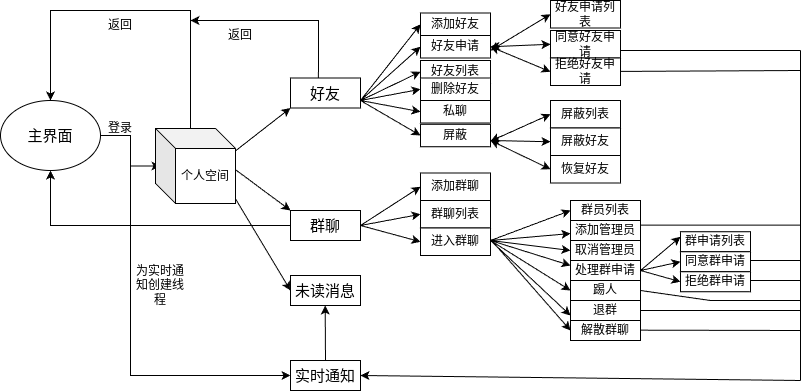

The diagram above was exported from draw.io. Its source (the exported page's mxGraphModel, read from the mxfile embedded in the PNG):
<mxGraphModel dx="1147" dy="629" grid="1" gridSize="10" guides="1" tooltips="1" connect="1" arrows="1" fold="1" page="1" pageScale="1" pageWidth="827" pageHeight="1169" math="0" shadow="0">
  <root>
    <mxCell id="0" />
    <mxCell id="1" parent="0" />
    <mxCell id="C1Oi4jYmFyLz28LgErfy-5" style="edgeStyle=orthogonalEdgeStyle;rounded=0;orthogonalLoop=1;jettySize=auto;html=1;entryX=0;entryY=0.5;entryDx=0;entryDy=0;" edge="1" parent="1" source="C1Oi4jYmFyLz28LgErfy-1" target="C1Oi4jYmFyLz28LgErfy-2">
      <mxGeometry relative="1" as="geometry" />
    </mxCell>
    <mxCell id="C1Oi4jYmFyLz28LgErfy-1" value="主界面" style="ellipse;whiteSpace=wrap;html=1;fontSize=15;" vertex="1" parent="1">
      <mxGeometry x="40" y="100" width="100" height="70" as="geometry" />
    </mxCell>
    <mxCell id="C1Oi4jYmFyLz28LgErfy-2" value="个人空间" style="rounded=0;whiteSpace=wrap;html=1;fontSize=15;" vertex="1" parent="1">
      <mxGeometry x="200" y="143" width="70" height="45" as="geometry" />
    </mxCell>
    <mxCell id="C1Oi4jYmFyLz28LgErfy-46" style="edgeStyle=orthogonalEdgeStyle;rounded=0;orthogonalLoop=1;jettySize=auto;html=1;entryX=0.5;entryY=1;entryDx=0;entryDy=0;" edge="1" parent="1" source="C1Oi4jYmFyLz28LgErfy-4" target="C1Oi4jYmFyLz28LgErfy-1">
      <mxGeometry relative="1" as="geometry">
        <mxPoint x="90" y="180" as="targetPoint" />
      </mxGeometry>
    </mxCell>
    <mxCell id="C1Oi4jYmFyLz28LgErfy-4" value="群聊" style="rounded=0;whiteSpace=wrap;html=1;fontSize=15;" vertex="1" parent="1">
      <mxGeometry x="330" y="210" width="70" height="30" as="geometry" />
    </mxCell>
    <mxCell id="C1Oi4jYmFyLz28LgErfy-6" value="登录" style="text;html=1;align=center;verticalAlign=middle;whiteSpace=wrap;rounded=0;" vertex="1" parent="1">
      <mxGeometry x="130" y="113" width="60" height="30" as="geometry" />
    </mxCell>
    <mxCell id="C1Oi4jYmFyLz28LgErfy-8" value="" style="endArrow=classic;html=1;rounded=0;entryX=0.5;entryY=0;entryDx=0;entryDy=0;" edge="1" parent="1" target="C1Oi4jYmFyLz28LgErfy-1">
      <mxGeometry width="50" height="50" relative="1" as="geometry">
        <mxPoint x="230" y="140" as="sourcePoint" />
        <mxPoint x="90" y="10" as="targetPoint" />
        <Array as="points">
          <mxPoint x="230" y="10" />
          <mxPoint x="90" y="10" />
        </Array>
      </mxGeometry>
    </mxCell>
    <mxCell id="C1Oi4jYmFyLz28LgErfy-9" value="返回" style="text;html=1;align=center;verticalAlign=middle;whiteSpace=wrap;rounded=0;" vertex="1" parent="1">
      <mxGeometry x="130" y="10" width="60" height="30" as="geometry" />
    </mxCell>
    <mxCell id="C1Oi4jYmFyLz28LgErfy-11" value="实时通知" style="rounded=0;whiteSpace=wrap;html=1;fontSize=15;" vertex="1" parent="1">
      <mxGeometry x="330" y="360" width="70" height="30" as="geometry" />
    </mxCell>
    <mxCell id="C1Oi4jYmFyLz28LgErfy-13" value="为实时通知创建线程" style="text;html=1;align=center;verticalAlign=middle;whiteSpace=wrap;rounded=0;" vertex="1" parent="1">
      <mxGeometry x="170" y="270" width="60" height="30" as="geometry" />
    </mxCell>
    <mxCell id="C1Oi4jYmFyLz28LgErfy-14" value="" style="endArrow=classic;html=1;rounded=0;entryX=0;entryY=1;entryDx=0;entryDy=0;exitX=1;exitY=0.25;exitDx=0;exitDy=0;" edge="1" parent="1" source="C1Oi4jYmFyLz28LgErfy-2" target="C1Oi4jYmFyLz28LgErfy-3">
      <mxGeometry width="50" height="50" relative="1" as="geometry">
        <mxPoint x="270" y="140" as="sourcePoint" />
        <mxPoint x="310" y="70" as="targetPoint" />
      </mxGeometry>
    </mxCell>
    <mxCell id="C1Oi4jYmFyLz28LgErfy-15" value="" style="endArrow=classic;html=1;rounded=0;entryX=0;entryY=0;entryDx=0;entryDy=0;exitX=1;exitY=0.5;exitDx=0;exitDy=0;" edge="1" parent="1" source="C1Oi4jYmFyLz28LgErfy-2" target="C1Oi4jYmFyLz28LgErfy-4">
      <mxGeometry width="50" height="50" relative="1" as="geometry">
        <mxPoint x="260" y="160" as="sourcePoint" />
        <mxPoint x="310" y="110" as="targetPoint" />
      </mxGeometry>
    </mxCell>
    <mxCell id="C1Oi4jYmFyLz28LgErfy-17" value="" style="endArrow=classic;html=1;rounded=0;exitX=0.399;exitY=0.011;exitDx=0;exitDy=0;exitPerimeter=0;" edge="1" parent="1" source="C1Oi4jYmFyLz28LgErfy-3">
      <mxGeometry width="50" height="50" relative="1" as="geometry">
        <mxPoint x="350" y="70" as="sourcePoint" />
        <mxPoint x="230" y="20" as="targetPoint" />
        <Array as="points">
          <mxPoint x="358" y="20" />
        </Array>
      </mxGeometry>
    </mxCell>
    <mxCell id="C1Oi4jYmFyLz28LgErfy-18" value="返回" style="text;html=1;align=center;verticalAlign=middle;whiteSpace=wrap;rounded=0;" vertex="1" parent="1">
      <mxGeometry x="250" y="20" width="60" height="30" as="geometry" />
    </mxCell>
    <mxCell id="C1Oi4jYmFyLz28LgErfy-19" value="添加好友" style="rounded=0;whiteSpace=wrap;html=1;" vertex="1" parent="1">
      <mxGeometry x="460" y="12.5" width="70" height="22.5" as="geometry" />
    </mxCell>
    <mxCell id="C1Oi4jYmFyLz28LgErfy-20" value="好友申请" style="rounded=0;whiteSpace=wrap;html=1;" vertex="1" parent="1">
      <mxGeometry x="460" y="35" width="70" height="22.5" as="geometry" />
    </mxCell>
    <mxCell id="C1Oi4jYmFyLz28LgErfy-23" value="好友申请列表" style="rounded=0;whiteSpace=wrap;html=1;" vertex="1" parent="1">
      <mxGeometry x="590" width="70" height="27.5" as="geometry" />
    </mxCell>
    <mxCell id="C1Oi4jYmFyLz28LgErfy-24" value="同意好友申请" style="rounded=0;whiteSpace=wrap;html=1;" vertex="1" parent="1">
      <mxGeometry x="590" y="30" width="70" height="27.5" as="geometry" />
    </mxCell>
    <mxCell id="C1Oi4jYmFyLz28LgErfy-25" value="拒绝好友申请" style="rounded=0;whiteSpace=wrap;html=1;" vertex="1" parent="1">
      <mxGeometry x="590" y="57.5" width="70" height="27.5" as="geometry" />
    </mxCell>
    <mxCell id="C1Oi4jYmFyLz28LgErfy-26" value="好友列表" style="rounded=0;whiteSpace=wrap;html=1;" vertex="1" parent="1">
      <mxGeometry x="460" y="60" width="70" height="22.5" as="geometry" />
    </mxCell>
    <mxCell id="C1Oi4jYmFyLz28LgErfy-28" value="" style="endArrow=classic;startArrow=classic;html=1;rounded=0;entryX=0;entryY=0.5;entryDx=0;entryDy=0;" edge="1" parent="1" target="C1Oi4jYmFyLz28LgErfy-23">
      <mxGeometry width="50" height="50" relative="1" as="geometry">
        <mxPoint x="530" y="50" as="sourcePoint" />
        <mxPoint x="580" y="40" as="targetPoint" />
      </mxGeometry>
    </mxCell>
    <mxCell id="C1Oi4jYmFyLz28LgErfy-30" value="" style="endArrow=classic;startArrow=classic;html=1;rounded=0;entryX=0;entryY=0.5;entryDx=0;entryDy=0;exitX=1;exitY=0.5;exitDx=0;exitDy=0;" edge="1" parent="1" source="C1Oi4jYmFyLz28LgErfy-20" target="C1Oi4jYmFyLz28LgErfy-24">
      <mxGeometry width="50" height="50" relative="1" as="geometry">
        <mxPoint x="530" y="110" as="sourcePoint" />
        <mxPoint x="580" y="60" as="targetPoint" />
      </mxGeometry>
    </mxCell>
    <mxCell id="C1Oi4jYmFyLz28LgErfy-31" value="" style="endArrow=classic;startArrow=classic;html=1;rounded=0;entryX=0;entryY=0.5;entryDx=0;entryDy=0;exitX=1;exitY=0.5;exitDx=0;exitDy=0;" edge="1" parent="1" source="C1Oi4jYmFyLz28LgErfy-20" target="C1Oi4jYmFyLz28LgErfy-25">
      <mxGeometry width="50" height="50" relative="1" as="geometry">
        <mxPoint x="540" y="80" as="sourcePoint" />
        <mxPoint x="580" y="60" as="targetPoint" />
      </mxGeometry>
    </mxCell>
    <mxCell id="C1Oi4jYmFyLz28LgErfy-32" value="删除好友" style="rounded=0;whiteSpace=wrap;html=1;" vertex="1" parent="1">
      <mxGeometry x="460" y="77.5" width="70" height="22.5" as="geometry" />
    </mxCell>
    <mxCell id="C1Oi4jYmFyLz28LgErfy-35" value="屏蔽" style="rounded=0;whiteSpace=wrap;html=1;" vertex="1" parent="1">
      <mxGeometry x="460" y="123.75" width="70" height="22.5" as="geometry" />
    </mxCell>
    <mxCell id="C1Oi4jYmFyLz28LgErfy-37" value="" style="endArrow=classic;html=1;rounded=0;entryX=0;entryY=0.5;entryDx=0;entryDy=0;exitX=1;exitY=0.5;exitDx=0;exitDy=0;" edge="1" parent="1" source="C1Oi4jYmFyLz28LgErfy-3" target="C1Oi4jYmFyLz28LgErfy-19">
      <mxGeometry width="50" height="50" relative="1" as="geometry">
        <mxPoint x="390" y="71.25" as="sourcePoint" />
        <mxPoint x="440" y="21.25" as="targetPoint" />
        <Array as="points">
          <mxPoint x="400" y="100" />
        </Array>
      </mxGeometry>
    </mxCell>
    <mxCell id="C1Oi4jYmFyLz28LgErfy-38" value="" style="endArrow=classic;html=1;rounded=0;entryX=0;entryY=0.5;entryDx=0;entryDy=0;" edge="1" parent="1" target="C1Oi4jYmFyLz28LgErfy-20">
      <mxGeometry width="50" height="50" relative="1" as="geometry">
        <mxPoint x="400" y="100" as="sourcePoint" />
        <mxPoint x="440" y="60" as="targetPoint" />
      </mxGeometry>
    </mxCell>
    <mxCell id="C1Oi4jYmFyLz28LgErfy-41" value="" style="endArrow=classic;html=1;rounded=0;entryX=0;entryY=0.5;entryDx=0;entryDy=0;" edge="1" parent="1" target="C1Oi4jYmFyLz28LgErfy-3">
      <mxGeometry width="50" height="50" relative="1" as="geometry">
        <mxPoint x="380" y="80" as="sourcePoint" />
        <mxPoint x="460" y="71" as="targetPoint" />
      </mxGeometry>
    </mxCell>
    <mxCell id="C1Oi4jYmFyLz28LgErfy-3" value="好友" style="rounded=0;whiteSpace=wrap;html=1;fontSize=15;" vertex="1" parent="1">
      <mxGeometry x="330" y="77.5" width="70" height="30" as="geometry" />
    </mxCell>
    <mxCell id="C1Oi4jYmFyLz28LgErfy-42" value="" style="endArrow=classic;html=1;rounded=0;entryX=0;entryY=0.5;entryDx=0;entryDy=0;" edge="1" parent="1" target="C1Oi4jYmFyLz28LgErfy-32">
      <mxGeometry width="50" height="50" relative="1" as="geometry">
        <mxPoint x="400" y="100" as="sourcePoint" />
        <mxPoint x="450" y="70" as="targetPoint" />
      </mxGeometry>
    </mxCell>
    <mxCell id="C1Oi4jYmFyLz28LgErfy-45" value="" style="endArrow=classic;html=1;rounded=0;entryX=0;entryY=0.5;entryDx=0;entryDy=0;" edge="1" parent="1" target="C1Oi4jYmFyLz28LgErfy-26">
      <mxGeometry width="50" height="50" relative="1" as="geometry">
        <mxPoint x="400" y="100" as="sourcePoint" />
        <mxPoint x="450" y="50" as="targetPoint" />
      </mxGeometry>
    </mxCell>
    <mxCell id="C1Oi4jYmFyLz28LgErfy-47" value="私聊" style="rounded=0;whiteSpace=wrap;html=1;" vertex="1" parent="1">
      <mxGeometry x="460" y="100" width="70" height="22.5" as="geometry" />
    </mxCell>
    <mxCell id="C1Oi4jYmFyLz28LgErfy-48" value="屏蔽列表" style="rounded=0;whiteSpace=wrap;html=1;" vertex="1" parent="1">
      <mxGeometry x="590" y="100" width="70" height="27.5" as="geometry" />
    </mxCell>
    <mxCell id="C1Oi4jYmFyLz28LgErfy-49" value="屏蔽好友" style="rounded=0;whiteSpace=wrap;html=1;" vertex="1" parent="1">
      <mxGeometry x="590" y="127.5" width="70" height="27.5" as="geometry" />
    </mxCell>
    <mxCell id="C1Oi4jYmFyLz28LgErfy-50" value="恢复好友" style="rounded=0;whiteSpace=wrap;html=1;" vertex="1" parent="1">
      <mxGeometry x="590" y="155" width="70" height="27.5" as="geometry" />
    </mxCell>
    <mxCell id="C1Oi4jYmFyLz28LgErfy-51" value="" style="endArrow=classic;startArrow=classic;html=1;rounded=0;entryX=0;entryY=0.5;entryDx=0;entryDy=0;exitX=1;exitY=0.75;exitDx=0;exitDy=0;" edge="1" parent="1" source="C1Oi4jYmFyLz28LgErfy-35" target="C1Oi4jYmFyLz28LgErfy-48">
      <mxGeometry width="50" height="50" relative="1" as="geometry">
        <mxPoint x="530" y="140" as="sourcePoint" />
        <mxPoint x="580" y="90" as="targetPoint" />
      </mxGeometry>
    </mxCell>
    <mxCell id="C1Oi4jYmFyLz28LgErfy-52" value="" style="endArrow=classic;startArrow=classic;html=1;rounded=0;entryX=0;entryY=0.5;entryDx=0;entryDy=0;" edge="1" parent="1" target="C1Oi4jYmFyLz28LgErfy-49">
      <mxGeometry width="50" height="50" relative="1" as="geometry">
        <mxPoint x="530" y="140" as="sourcePoint" />
        <mxPoint x="580" y="90" as="targetPoint" />
      </mxGeometry>
    </mxCell>
    <mxCell id="C1Oi4jYmFyLz28LgErfy-53" value="" style="endArrow=classic;startArrow=classic;html=1;rounded=0;entryX=0;entryY=0.5;entryDx=0;entryDy=0;" edge="1" parent="1" target="C1Oi4jYmFyLz28LgErfy-50">
      <mxGeometry width="50" height="50" relative="1" as="geometry">
        <mxPoint x="530" y="140" as="sourcePoint" />
        <mxPoint x="580" y="170" as="targetPoint" />
      </mxGeometry>
    </mxCell>
    <mxCell id="C1Oi4jYmFyLz28LgErfy-56" value="" style="endArrow=classic;html=1;rounded=0;entryX=0;entryY=0.5;entryDx=0;entryDy=0;" edge="1" parent="1" target="C1Oi4jYmFyLz28LgErfy-47">
      <mxGeometry width="50" height="50" relative="1" as="geometry">
        <mxPoint x="400" y="100" as="sourcePoint" />
        <mxPoint x="450" y="60" as="targetPoint" />
      </mxGeometry>
    </mxCell>
    <mxCell id="C1Oi4jYmFyLz28LgErfy-57" value="" style="endArrow=classic;html=1;rounded=0;entryX=0;entryY=0.5;entryDx=0;entryDy=0;" edge="1" parent="1" target="C1Oi4jYmFyLz28LgErfy-35">
      <mxGeometry width="50" height="50" relative="1" as="geometry">
        <mxPoint x="400" y="100" as="sourcePoint" />
        <mxPoint x="450" y="70" as="targetPoint" />
      </mxGeometry>
    </mxCell>
    <mxCell id="C1Oi4jYmFyLz28LgErfy-58" value="添加群聊" style="rounded=0;whiteSpace=wrap;html=1;" vertex="1" parent="1">
      <mxGeometry x="460" y="172.5" width="70" height="27.5" as="geometry" />
    </mxCell>
    <mxCell id="C1Oi4jYmFyLz28LgErfy-59" value="群聊列表" style="rounded=0;whiteSpace=wrap;html=1;" vertex="1" parent="1">
      <mxGeometry x="460" y="200" width="70" height="27.5" as="geometry" />
    </mxCell>
    <mxCell id="C1Oi4jYmFyLz28LgErfy-60" value="进入群聊" style="rounded=0;whiteSpace=wrap;html=1;" vertex="1" parent="1">
      <mxGeometry x="460" y="227.5" width="70" height="27.5" as="geometry" />
    </mxCell>
    <mxCell id="C1Oi4jYmFyLz28LgErfy-61" value="未读消息" style="rounded=0;whiteSpace=wrap;html=1;fontSize=15;" vertex="1" parent="1">
      <mxGeometry x="330" y="275" width="70" height="30" as="geometry" />
    </mxCell>
    <mxCell id="C1Oi4jYmFyLz28LgErfy-66" value="" style="endArrow=classic;html=1;rounded=0;entryX=0;entryY=0.5;entryDx=0;entryDy=0;" edge="1" parent="1" target="C1Oi4jYmFyLz28LgErfy-11">
      <mxGeometry width="50" height="50" relative="1" as="geometry">
        <mxPoint x="170" y="163" as="sourcePoint" />
        <mxPoint x="170" y="360" as="targetPoint" />
        <Array as="points">
          <mxPoint x="170" y="375" />
        </Array>
      </mxGeometry>
    </mxCell>
    <mxCell id="C1Oi4jYmFyLz28LgErfy-68" value="" style="endArrow=classic;html=1;rounded=0;entryX=0;entryY=0.5;entryDx=0;entryDy=0;" edge="1" parent="1" target="C1Oi4jYmFyLz28LgErfy-61">
      <mxGeometry width="50" height="50" relative="1" as="geometry">
        <mxPoint x="270" y="190" as="sourcePoint" />
        <mxPoint x="320" y="140" as="targetPoint" />
      </mxGeometry>
    </mxCell>
    <mxCell id="C1Oi4jYmFyLz28LgErfy-69" value="" style="endArrow=classic;html=1;rounded=0;entryX=0;entryY=0.5;entryDx=0;entryDy=0;exitX=1;exitY=0.25;exitDx=0;exitDy=0;" edge="1" parent="1" source="C1Oi4jYmFyLz28LgErfy-4" target="C1Oi4jYmFyLz28LgErfy-58">
      <mxGeometry width="50" height="50" relative="1" as="geometry">
        <mxPoint x="390" y="230" as="sourcePoint" />
        <mxPoint x="440" y="180" as="targetPoint" />
        <Array as="points">
          <mxPoint x="400" y="225" />
        </Array>
      </mxGeometry>
    </mxCell>
    <mxCell id="C1Oi4jYmFyLz28LgErfy-72" value="" style="endArrow=classic;html=1;rounded=0;entryX=0;entryY=0.5;entryDx=0;entryDy=0;exitX=1;exitY=0.5;exitDx=0;exitDy=0;" edge="1" parent="1" source="C1Oi4jYmFyLz28LgErfy-4" target="C1Oi4jYmFyLz28LgErfy-59">
      <mxGeometry width="50" height="50" relative="1" as="geometry">
        <mxPoint x="400" y="230" as="sourcePoint" />
        <mxPoint x="450" y="180" as="targetPoint" />
      </mxGeometry>
    </mxCell>
    <mxCell id="C1Oi4jYmFyLz28LgErfy-73" value="" style="endArrow=classic;html=1;rounded=0;entryX=0;entryY=0.5;entryDx=0;entryDy=0;" edge="1" parent="1" target="C1Oi4jYmFyLz28LgErfy-60">
      <mxGeometry width="50" height="50" relative="1" as="geometry">
        <mxPoint x="400" y="225" as="sourcePoint" />
        <mxPoint x="450" y="240" as="targetPoint" />
      </mxGeometry>
    </mxCell>
    <mxCell id="C1Oi4jYmFyLz28LgErfy-75" value="群员列表" style="rounded=0;whiteSpace=wrap;html=1;" vertex="1" parent="1">
      <mxGeometry x="610" y="200" width="70" height="20" as="geometry" />
    </mxCell>
    <mxCell id="C1Oi4jYmFyLz28LgErfy-76" value="添加管理员" style="rounded=0;whiteSpace=wrap;html=1;" vertex="1" parent="1">
      <mxGeometry x="610" y="220" width="70" height="20" as="geometry" />
    </mxCell>
    <mxCell id="C1Oi4jYmFyLz28LgErfy-77" value="取消管理员" style="rounded=0;whiteSpace=wrap;html=1;" vertex="1" parent="1">
      <mxGeometry x="610" y="240" width="70" height="20" as="geometry" />
    </mxCell>
    <mxCell id="C1Oi4jYmFyLz28LgErfy-78" value="处理群申请" style="rounded=0;whiteSpace=wrap;html=1;" vertex="1" parent="1">
      <mxGeometry x="610" y="260" width="70" height="20" as="geometry" />
    </mxCell>
    <mxCell id="C1Oi4jYmFyLz28LgErfy-79" value="踢人" style="rounded=0;whiteSpace=wrap;html=1;" vertex="1" parent="1">
      <mxGeometry x="610" y="280" width="70" height="20" as="geometry" />
    </mxCell>
    <mxCell id="C1Oi4jYmFyLz28LgErfy-80" value="退群" style="rounded=0;whiteSpace=wrap;html=1;" vertex="1" parent="1">
      <mxGeometry x="610" y="300" width="70" height="20" as="geometry" />
    </mxCell>
    <mxCell id="C1Oi4jYmFyLz28LgErfy-81" value="解散群聊" style="rounded=0;whiteSpace=wrap;html=1;" vertex="1" parent="1">
      <mxGeometry x="610" y="320" width="70" height="20" as="geometry" />
    </mxCell>
    <mxCell id="C1Oi4jYmFyLz28LgErfy-83" value="群申请列表" style="rounded=0;whiteSpace=wrap;html=1;" vertex="1" parent="1">
      <mxGeometry x="720" y="231.25" width="70" height="20" as="geometry" />
    </mxCell>
    <mxCell id="C1Oi4jYmFyLz28LgErfy-84" value="同意群申请" style="rounded=0;whiteSpace=wrap;html=1;" vertex="1" parent="1">
      <mxGeometry x="720" y="251.25" width="70" height="20" as="geometry" />
    </mxCell>
    <mxCell id="C1Oi4jYmFyLz28LgErfy-85" value="拒绝群申请" style="rounded=0;whiteSpace=wrap;html=1;" vertex="1" parent="1">
      <mxGeometry x="720" y="271.25" width="70" height="20" as="geometry" />
    </mxCell>
    <mxCell id="C1Oi4jYmFyLz28LgErfy-86" value="" style="endArrow=classic;html=1;rounded=0;entryX=0;entryY=0.25;entryDx=0;entryDy=0;" edge="1" parent="1" target="C1Oi4jYmFyLz28LgErfy-83">
      <mxGeometry width="50" height="50" relative="1" as="geometry">
        <mxPoint x="680" y="270" as="sourcePoint" />
        <mxPoint x="730" y="220" as="targetPoint" />
      </mxGeometry>
    </mxCell>
    <mxCell id="C1Oi4jYmFyLz28LgErfy-87" value="" style="endArrow=classic;html=1;rounded=0;entryX=0;entryY=0.5;entryDx=0;entryDy=0;" edge="1" parent="1" target="C1Oi4jYmFyLz28LgErfy-84">
      <mxGeometry width="50" height="50" relative="1" as="geometry">
        <mxPoint x="680" y="270" as="sourcePoint" />
        <mxPoint x="730" y="220" as="targetPoint" />
      </mxGeometry>
    </mxCell>
    <mxCell id="C1Oi4jYmFyLz28LgErfy-88" value="" style="endArrow=classic;html=1;rounded=0;entryX=0;entryY=0.5;entryDx=0;entryDy=0;" edge="1" parent="1" target="C1Oi4jYmFyLz28LgErfy-85">
      <mxGeometry width="50" height="50" relative="1" as="geometry">
        <mxPoint x="680" y="270" as="sourcePoint" />
        <mxPoint x="730" y="220" as="targetPoint" />
      </mxGeometry>
    </mxCell>
    <mxCell id="C1Oi4jYmFyLz28LgErfy-89" value="" style="endArrow=classic;html=1;rounded=0;entryX=0;entryY=0.5;entryDx=0;entryDy=0;" edge="1" parent="1" target="C1Oi4jYmFyLz28LgErfy-75">
      <mxGeometry width="50" height="50" relative="1" as="geometry">
        <mxPoint x="530" y="240" as="sourcePoint" />
        <mxPoint x="580" y="190" as="targetPoint" />
      </mxGeometry>
    </mxCell>
    <mxCell id="C1Oi4jYmFyLz28LgErfy-91" value="" style="endArrow=classic;html=1;rounded=0;" edge="1" parent="1" target="C1Oi4jYmFyLz28LgErfy-76">
      <mxGeometry width="50" height="50" relative="1" as="geometry">
        <mxPoint x="530" y="240" as="sourcePoint" />
        <mxPoint x="580" y="190" as="targetPoint" />
      </mxGeometry>
    </mxCell>
    <mxCell id="C1Oi4jYmFyLz28LgErfy-92" value="" style="endArrow=classic;html=1;rounded=0;entryX=0;entryY=0.5;entryDx=0;entryDy=0;" edge="1" parent="1" target="C1Oi4jYmFyLz28LgErfy-77">
      <mxGeometry width="50" height="50" relative="1" as="geometry">
        <mxPoint x="530" y="240" as="sourcePoint" />
        <mxPoint x="580" y="190" as="targetPoint" />
      </mxGeometry>
    </mxCell>
    <mxCell id="C1Oi4jYmFyLz28LgErfy-93" value="" style="endArrow=classic;html=1;rounded=0;entryX=0;entryY=0.25;entryDx=0;entryDy=0;" edge="1" parent="1" target="C1Oi4jYmFyLz28LgErfy-78">
      <mxGeometry width="50" height="50" relative="1" as="geometry">
        <mxPoint x="530" y="240" as="sourcePoint" />
        <mxPoint x="580" y="190" as="targetPoint" />
      </mxGeometry>
    </mxCell>
    <mxCell id="C1Oi4jYmFyLz28LgErfy-94" value="" style="endArrow=classic;html=1;rounded=0;entryX=0;entryY=0.5;entryDx=0;entryDy=0;" edge="1" parent="1" target="C1Oi4jYmFyLz28LgErfy-79">
      <mxGeometry width="50" height="50" relative="1" as="geometry">
        <mxPoint x="530" y="240" as="sourcePoint" />
        <mxPoint x="580" y="190" as="targetPoint" />
      </mxGeometry>
    </mxCell>
    <mxCell id="C1Oi4jYmFyLz28LgErfy-95" value="" style="endArrow=classic;html=1;rounded=0;entryX=0;entryY=0.75;entryDx=0;entryDy=0;" edge="1" parent="1" target="C1Oi4jYmFyLz28LgErfy-80">
      <mxGeometry width="50" height="50" relative="1" as="geometry">
        <mxPoint x="530" y="240" as="sourcePoint" />
        <mxPoint x="580" y="190" as="targetPoint" />
      </mxGeometry>
    </mxCell>
    <mxCell id="C1Oi4jYmFyLz28LgErfy-96" value="" style="endArrow=classic;html=1;rounded=0;entryX=0;entryY=0.5;entryDx=0;entryDy=0;" edge="1" parent="1" target="C1Oi4jYmFyLz28LgErfy-81">
      <mxGeometry width="50" height="50" relative="1" as="geometry">
        <mxPoint x="530" y="238.75" as="sourcePoint" />
        <mxPoint x="580" y="188.75" as="targetPoint" />
      </mxGeometry>
    </mxCell>
    <mxCell id="C1Oi4jYmFyLz28LgErfy-98" value="" style="endArrow=classic;html=1;rounded=0;entryX=0.429;entryY=0.833;entryDx=0;entryDy=0;entryPerimeter=0;exitX=0.5;exitY=0;exitDx=0;exitDy=0;" edge="1" parent="1" source="C1Oi4jYmFyLz28LgErfy-11">
      <mxGeometry width="50" height="50" relative="1" as="geometry">
        <mxPoint x="364.67" y="365.01" as="sourcePoint" />
        <mxPoint x="364.7" y="304.9999999999999" as="targetPoint" />
      </mxGeometry>
    </mxCell>
    <mxCell id="C1Oi4jYmFyLz28LgErfy-99" value="个人空间" style="shape=cube;whiteSpace=wrap;html=1;boundedLbl=1;backgroundOutline=1;darkOpacity=0.05;darkOpacity2=0.1;" vertex="1" parent="1">
      <mxGeometry x="195" y="128" width="80" height="75" as="geometry" />
    </mxCell>
    <mxCell id="C1Oi4jYmFyLz28LgErfy-109" value="" style="endArrow=none;html=1;rounded=0;" edge="1" parent="1">
      <mxGeometry width="50" height="50" relative="1" as="geometry">
        <mxPoint x="660" y="50" as="sourcePoint" />
        <mxPoint x="840" y="50" as="targetPoint" />
      </mxGeometry>
    </mxCell>
    <mxCell id="C1Oi4jYmFyLz28LgErfy-110" value="" style="endArrow=none;html=1;rounded=0;" edge="1" parent="1">
      <mxGeometry width="50" height="50" relative="1" as="geometry">
        <mxPoint x="660" y="70.92" as="sourcePoint" />
        <mxPoint x="840" y="70" as="targetPoint" />
      </mxGeometry>
    </mxCell>
    <mxCell id="C1Oi4jYmFyLz28LgErfy-111" value="" style="endArrow=none;html=1;rounded=0;" edge="1" parent="1">
      <mxGeometry width="50" height="50" relative="1" as="geometry">
        <mxPoint x="680" y="224.67" as="sourcePoint" />
        <mxPoint x="840" y="224.67" as="targetPoint" />
      </mxGeometry>
    </mxCell>
    <mxCell id="C1Oi4jYmFyLz28LgErfy-112" value="" style="endArrow=none;html=1;rounded=0;" edge="1" parent="1">
      <mxGeometry width="50" height="50" relative="1" as="geometry">
        <mxPoint x="680" y="290" as="sourcePoint" />
        <mxPoint x="840" y="300" as="targetPoint" />
        <Array as="points">
          <mxPoint x="750" y="300" />
        </Array>
      </mxGeometry>
    </mxCell>
    <mxCell id="C1Oi4jYmFyLz28LgErfy-113" value="" style="endArrow=none;html=1;rounded=0;" edge="1" parent="1">
      <mxGeometry width="50" height="50" relative="1" as="geometry">
        <mxPoint x="680" y="310" as="sourcePoint" />
        <mxPoint x="840" y="310" as="targetPoint" />
      </mxGeometry>
    </mxCell>
    <mxCell id="C1Oi4jYmFyLz28LgErfy-114" value="" style="endArrow=none;html=1;rounded=0;" edge="1" parent="1">
      <mxGeometry width="50" height="50" relative="1" as="geometry">
        <mxPoint x="680" y="329.67" as="sourcePoint" />
        <mxPoint x="840" y="330" as="targetPoint" />
      </mxGeometry>
    </mxCell>
    <mxCell id="C1Oi4jYmFyLz28LgErfy-115" value="" style="endArrow=none;html=1;rounded=0;" edge="1" parent="1">
      <mxGeometry width="50" height="50" relative="1" as="geometry">
        <mxPoint x="840" y="380" as="sourcePoint" />
        <mxPoint x="840" y="50" as="targetPoint" />
      </mxGeometry>
    </mxCell>
    <mxCell id="C1Oi4jYmFyLz28LgErfy-116" value="" style="endArrow=classic;html=1;rounded=0;entryX=1;entryY=0.5;entryDx=0;entryDy=0;" edge="1" parent="1" target="C1Oi4jYmFyLz28LgErfy-11">
      <mxGeometry width="50" height="50" relative="1" as="geometry">
        <mxPoint x="840" y="380" as="sourcePoint" />
        <mxPoint x="590" y="360" as="targetPoint" />
      </mxGeometry>
    </mxCell>
    <mxCell id="C1Oi4jYmFyLz28LgErfy-118" value="" style="endArrow=none;html=1;rounded=0;" edge="1" parent="1">
      <mxGeometry width="50" height="50" relative="1" as="geometry">
        <mxPoint x="790" y="260" as="sourcePoint" />
        <mxPoint x="840" y="260" as="targetPoint" />
      </mxGeometry>
    </mxCell>
    <mxCell id="C1Oi4jYmFyLz28LgErfy-119" value="" style="endArrow=none;html=1;rounded=0;" edge="1" parent="1">
      <mxGeometry width="50" height="50" relative="1" as="geometry">
        <mxPoint x="790" y="280" as="sourcePoint" />
        <mxPoint x="840" y="280" as="targetPoint" />
      </mxGeometry>
    </mxCell>
  </root>
</mxGraphModel>